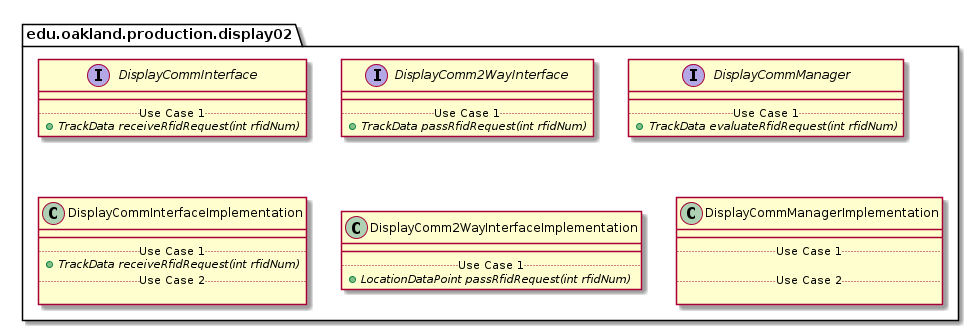

The diagram above was rendered by PlantUML. Its source (embedded in the PNG):
@startuml Display02ProductionPackage

package edu.oakland.production.display02 {

}


package edu.oakland.production.display02 {
    interface DisplayCommInterface {
        __
        .. Use Case 1 ..
        {abstract} + TrackData receiveRfidRequest(int rfidNum)
    }
}


package edu.oakland.production.display02 {
    interface DisplayComm2WayInterface {
        __
        .. Use Case 1 ..
        {abstract} + TrackData passRfidRequest(int rfidNum)
    }
}


package edu.oakland.production.display02 {
    interface DisplayCommManager {
        __
        .. Use Case 1 ..
        {abstract} + TrackData evaluateRfidRequest(int rfidNum)
    }
}


package edu.oakland.production.display02 {
    class DisplayCommInterfaceImplementation {
        __
        .. Use Case 1 ..
        {abstract} + TrackData receiveRfidRequest(int rfidNum)
        .. Use Case 2 ..

    }
}


package edu.oakland.production.display02 {
    class DisplayComm2WayInterfaceImplementation {
        __
        .. Use Case 1 ..
        {abstract} + LocationDataPoint passRfidRequest(int rfidNum)
    }
}


package edu.oakland.production.display02 {
    class DisplayCommManagerImplementation {
        __
        .. Use Case 1 ..

        .. Use Case 2 ..

    }
}


@enduml